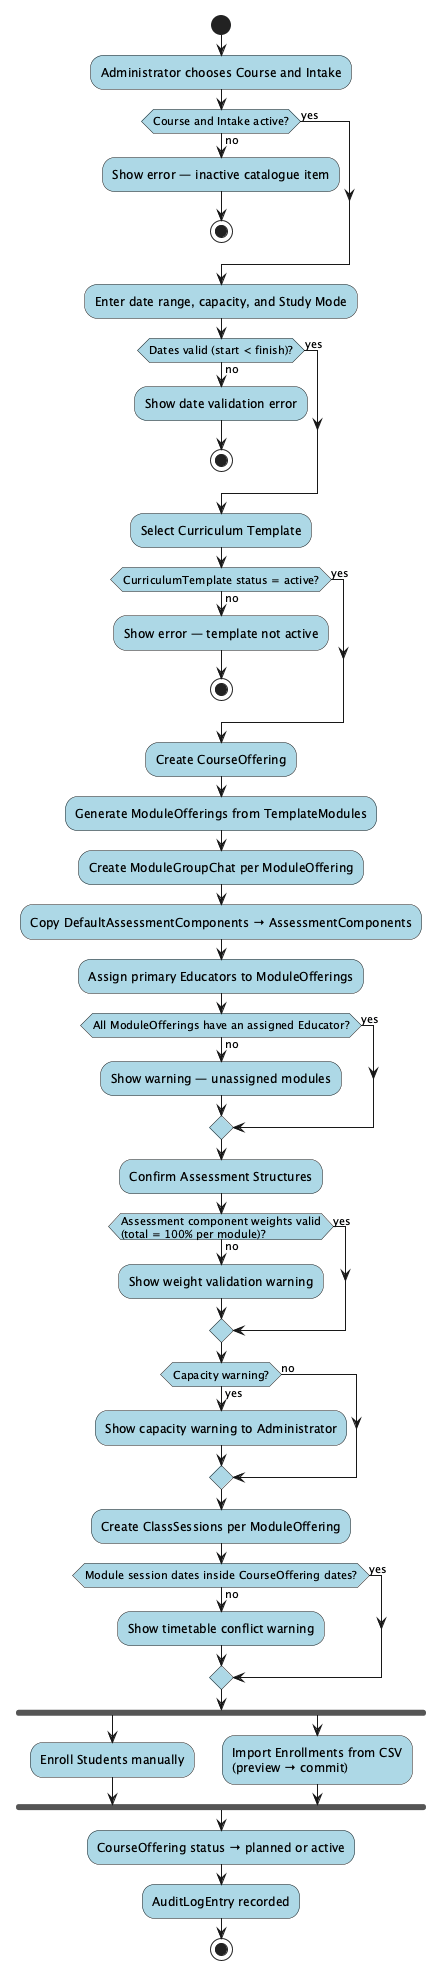

The diagram above was rendered by PlantUML. Its source (embedded in the PNG):
@startuml activity-admin-course-offering-setup
skinparam activityDiamondBackgroundColor #LightYellow
skinparam activityBackgroundColor #LightBlue
start

:Administrator chooses Course and Intake;

if (Course and Intake active?) then (no)
  :Show error — inactive catalogue item;
  stop
else (yes)
endif

:Enter date range, capacity, and Study Mode;

if (Dates valid (start < finish)?) then (no)
  :Show date validation error;
  stop
else (yes)
endif

:Select Curriculum Template;

if (CurriculumTemplate status = active?) then (no)
  :Show error — template not active;
  stop
else (yes)
endif

:Create CourseOffering;

:Generate ModuleOfferings from TemplateModules;
:Create ModuleGroupChat per ModuleOffering;
:Copy DefaultAssessmentComponents → AssessmentComponents;

:Assign primary Educators to ModuleOfferings;

if (All ModuleOfferings have an assigned Educator?) then (no)
  :Show warning — unassigned modules;
else (yes)
endif

:Confirm Assessment Structures;

if (Assessment component weights valid\n(total = 100% per module)?) then (no)
  :Show weight validation warning;
else (yes)
endif

if (Capacity warning?) then (yes)
  :Show capacity warning to Administrator;
else (no)
endif

:Create ClassSessions per ModuleOffering;

if (Module session dates inside CourseOffering dates?) then (no)
  :Show timetable conflict warning;
else (yes)
endif

fork
  :Enroll Students manually;
fork again
  :Import Enrollments from CSV\n(preview → commit);
end fork

:CourseOffering status → planned or active;
:AuditLogEntry recorded;
stop

@enduml